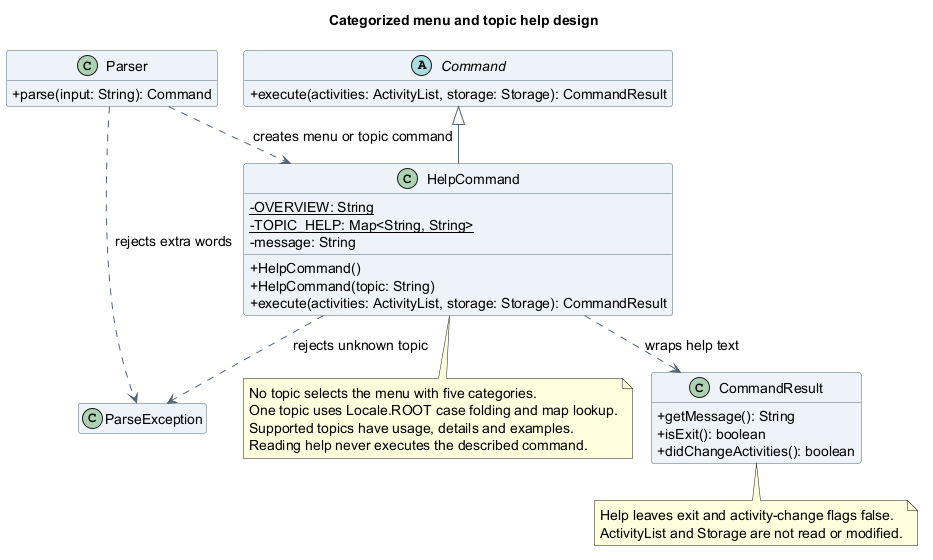

The diagram above was rendered by PlantUML. Its source (embedded in the PNG):
@startuml
!pragma layout smetana
title Categorized menu and topic help design
skinparam backgroundColor white
skinparam shadowing false
skinparam defaultFontName SansSerif
skinparam defaultFontSize 14
skinparam classAttributeIconSize 0
skinparam classBackgroundColor #EDF3F8
skinparam classBorderColor #526477
skinparam ArrowColor #526477
hide empty members

abstract class Command {
  +execute(activities: ActivityList, storage: Storage): CommandResult
}
class Parser {
  +parse(input: String): Command
}
class HelpCommand {
  {static} -OVERVIEW: String
  {static} -TOPIC_HELP: Map<String, String>
  -message: String
  +HelpCommand()
  +HelpCommand(topic: String)
  +execute(activities: ActivityList, storage: Storage): CommandResult
}
class CommandResult {
  +getMessage(): String
  +isExit(): boolean
  +didChangeActivities(): boolean
}
class ParseException

Command <|-- HelpCommand
Parser ..> HelpCommand : creates menu or topic command
Parser ..> ParseException : rejects extra words
HelpCommand ..> ParseException : rejects unknown topic
HelpCommand ..> CommandResult : wraps help text

note bottom of HelpCommand
  No topic selects the menu with five categories.
  One topic uses Locale.ROOT case folding and map lookup.
  Supported topics have usage, details and examples.
  Reading help never executes the described command.
end note
note bottom of CommandResult
  Help leaves exit and activity-change flags false.
  ActivityList and Storage are not read or modified.
end note
@enduml